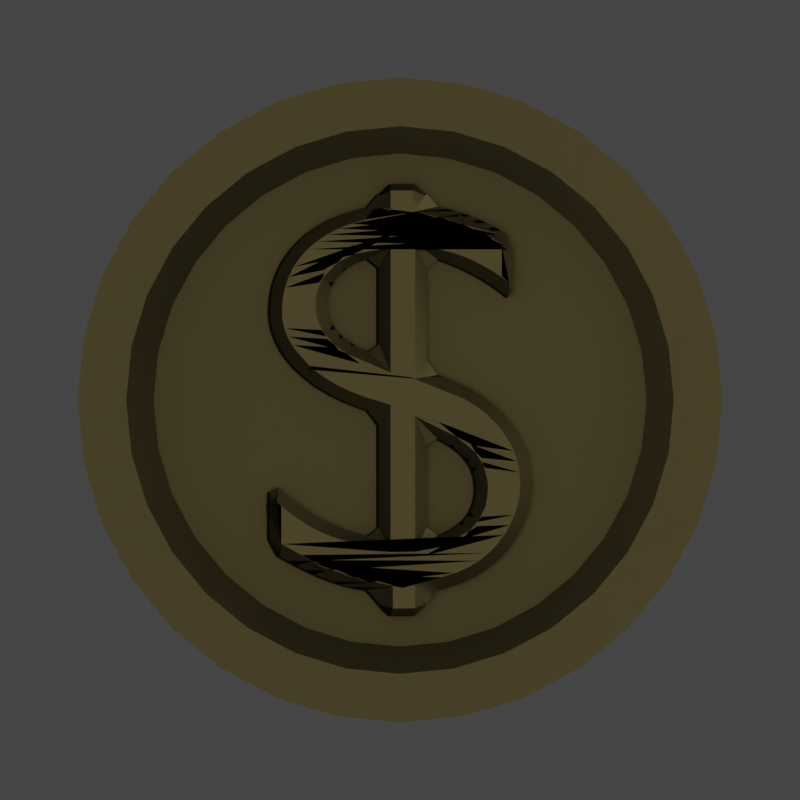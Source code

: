 # Source: coin.blend  (saved by Blender 2.93.20; exported with 4.5.12 LTS)
import bpy
from mathutils import Matrix  # noqa: F401  (used for matrix-valued properties, if any)

bpy.ops.wm.read_factory_settings(use_empty=True)
scene = bpy.context.scene
scene.name = 'Scene'

# ---- collections
col_collection = bpy.data.collections.new('Collection'); scene.collection.children.link(col_collection)

# ---- materials (node trees are filled in below, after node groups)
mat_coin = bpy.data.materials.new('Coin')

# ---- node groups
ng_mk48_shader = bpy.data.node_groups.new('Mk48 Shader', 'ShaderNodeTree')
_s = ng_mk48_shader.interface.new_socket(name='BSDF', in_out='OUTPUT', socket_type='NodeSocketShader')
_s = ng_mk48_shader.interface.new_socket(name='Color', in_out='INPUT', socket_type='NodeSocketColor')
_s.default_value = (0.2529, 0.2529, 0.2529, 1.0)
_s = ng_mk48_shader.interface.new_socket(name='Roughness', in_out='INPUT', socket_type='NodeSocketFloat')
_s.subtype = 'FACTOR'
_s.default_value = 0.5
_s.min_value = 0.0
_s.max_value = 1.0
_s = ng_mk48_shader.interface.new_socket(name='Metallic', in_out='INPUT', socket_type='NodeSocketFloat')
_s.subtype = 'FACTOR'
_s.default_value = 1.0
_s.min_value = 0.0
_s.max_value = 1.0
_N = ng_mk48_shader.nodes; _L = ng_mk48_shader.links
n0 = _N.new('NodeGroupOutput'); n0.name = 'Group Output'; n0.location = (421, 0)
n1 = _N.new('ShaderNodeBsdfPrincipled'); n1.name = 'Principled BSDF'; n1.location = (131, 46)
n1.distribution = 'GGX'
n1.subsurface_method = 'BURLEY'
n1.inputs[3].default_value = 1.45
n1.inputs[27].default_value = (0.0, 0.0, 0.0, 1.0)
n1.inputs[28].default_value = 1.0
n2 = _N.new('ShaderNodeAmbientOcclusion'); n2.name = 'Ambient Occlusion'; n2.location = (-85, 128)
n2.samples = 8
n3 = _N.new('ShaderNodeBevel'); n3.name = 'Bevel'; n3.location = (-265, -248)
n3.inputs[0].default_value = 0.1
n4 = _N.new('NodeGroupInput'); n4.name = 'Mk48 Shader'; n4.location = (-468, -27)
n5 = _N.new('ShaderNodeNewGeometry'); n5.name = 'Geometry'; n5.location = (-875, -245)
n6 = _N.new('ShaderNodeBump'); n6.name = 'Bump'; n6.location = (-470, -299)
n6.inputs[0].default_value = 0.01
n6.inputs[1].default_value = 1.0
n6.inputs[2].default_value = 1.0
n7 = _N.new('ShaderNodeTexNoise'); n7.name = 'Noise Texture'; n7.location = (-671, -234)
n7.inputs[2].default_value = 2.0
_L.new(n1.outputs[0], n0.inputs[0])
_L.new(n2.outputs[0], n1.inputs[0])
_L.new(n4.outputs[0], n2.inputs[0])
_L.new(n4.outputs[1], n1.inputs[2])
_L.new(n4.outputs[2], n1.inputs[1])
_L.new(n3.outputs[0], n2.inputs[2])
_L.new(n5.outputs[0], n7.inputs[0])
_L.new(n7.outputs[0], n6.inputs[3])
_L.new(n6.outputs[0], n3.inputs[1])
_L.new(n3.outputs[0], n1.inputs[5])
n0.is_active_output = True
ng_auto_smooth = bpy.data.node_groups.new('Auto Smooth', 'GeometryNodeTree')
_s = ng_auto_smooth.interface.new_socket(name='Geometry', in_out='OUTPUT', socket_type='NodeSocketGeometry')
_s = ng_auto_smooth.interface.new_socket(name='Geometry', in_out='INPUT', socket_type='NodeSocketGeometry')
_s = ng_auto_smooth.interface.new_socket(name='Angle', in_out='INPUT', socket_type='NodeSocketFloat')
_s.subtype = 'ANGLE'
_s.min_value = 0.0
_s.max_value = 3.142
ng_auto_smooth.is_modifier = True
_N = ng_auto_smooth.nodes; _L = ng_auto_smooth.links
n0 = _N.new('NodeGroupOutput'); n0.name = 'Group Output'; n0.location = (480, -100)
n1 = _N.new('NodeGroupInput'); n1.name = 'Group Input'; n1.location = (-420, -300)
n2 = _N.new('NodeGroupInput'); n2.name = 'Group Input.001'; n2.location = (-60, -100)
n3 = _N.new('GeometryNodeSetShadeSmooth'); n3.name = 'Set Shade Smooth'; n3.location = (120, -100)
n3.domain = 'EDGE'
n4 = _N.new('GeometryNodeSetShadeSmooth'); n4.name = 'Set Shade Smooth.001'; n4.location = (300, -100)
n5 = _N.new('GeometryNodeInputMeshEdgeAngle'); n5.name = 'Edge Angle'; n5.location = (-420, -220)
n6 = _N.new('GeometryNodeInputEdgeSmooth'); n6.name = 'Is Edge Smooth'; n6.location = (-60, -160)
n7 = _N.new('GeometryNodeInputShadeSmooth'); n7.name = 'Is Face Smooth'; n7.location = (-240, -340)
n8 = _N.new('FunctionNodeBooleanMath'); n8.name = 'Boolean Math'; n8.location = (-60, -220)
n9 = _N.new('FunctionNodeCompare'); n9.name = 'Compare'; n9.location = (-240, -180)
n9.operation = 'LESS_EQUAL'
_L.new(n5.outputs[0], n9.inputs[0])
_L.new(n4.outputs[0], n0.inputs[0])
_L.new(n1.outputs[1], n9.inputs[1])
_L.new(n9.outputs[0], n8.inputs[0])
_L.new(n7.outputs[0], n8.inputs[1])
_L.new(n2.outputs[0], n3.inputs[0])
_L.new(n6.outputs[0], n3.inputs[1])
_L.new(n3.outputs[0], n4.inputs[0])
_L.new(n8.outputs[0], n3.inputs[2])
n0.is_active_output = True

# ---- material node trees
mat_coin.use_nodes = True; mat_coin.node_tree.nodes.clear()
_N = mat_coin.node_tree.nodes; _L = mat_coin.node_tree.links
n0 = _N.new('ShaderNodeOutputMaterial'); n0.name = 'Material Output'; n0.location = (300, 300)
n1 = _N.new('ShaderNodeGroup'); n1.name = 'Mk48 Shader'; n1.location = (-18, 321)
n1.label = 'Mk48 Shader'
n1.node_tree = ng_mk48_shader
n1.inputs[0].default_value = (0.1574, 0.1296, 0.05742, 1.0)
n1.inputs[1].default_value = 0.6
n1.inputs[2].default_value = 1.0
_L.new(n1.outputs[0], n0.inputs[0])
n0.is_active_output = True

# ---- world
world_world = bpy.data.worlds.new('World'); scene.world = world_world
world_world.use_sun_shadow = False
world_world.sun_shadow_jitter_overblur = 0.0

# ---- cameras
cam_camera = bpy.data.cameras.new('Camera')
cam_camera.type = 'ORTHO'
cam_camera.clip_end = 100.0
cam_camera.lens = 5000.0
cam_camera.ortho_scale = 0.06

# ---- lights
light_light = bpy.data.lights.new('Light', 'POINT')
light_light.transmission_factor = 0.0
light_light.energy = 1000.0
light_light.shadow_soft_size = 0.1
light_light.shadow_maximum_resolution = 0.006
light_light.use_absolute_resolution = True

# ---- meshes
me_cylinder_010 = bpy.data.meshes.new('Cylinder.010')
me_cylinder_010.from_pydata([(8.635e-07, 0.02213, -0.003999), (8.649e-07, 0.01879, 0.004001), (0.004318, 0.0217, -0.003999), (0.003667, 0.01843, 0.004001), (0.008469, 0.02045, -0.003999), (0.007193, 0.01736, 0.004001), (0.0123, 0.0184, -0.003999), (0.01044, 0.01563, 0.004001), (0.01565, 0.01565, -0.003999), (0.01329, 0.01329, 0.004001), (0.0184, 0.01229, -0.003999), (0.01563, 0.01044, 0.004001), (0.02045, 0.008469, -0.003999), (0.01736, 0.007193, 0.004001), (0.02171, 0.004318, -0.003999), (0.01843, 0.003667, 0.004001), (0.02213, 4.555e-07, -0.003999), (0.01879, 4.556e-07, 0.004001), (0.02171, -0.004317, -0.003999), (0.01843, -0.003666, 0.004001), (0.02045, -0.008468, -0.003999), (0.01736, -0.007192, 0.004001), (0.0184, -0.01229, -0.003999), (0.01563, -0.01044, 0.004001), (0.01565, -0.01565, -0.003999), (0.01329, -0.01329, 0.004001), (0.0123, -0.0184, -0.003999), (0.01044, -0.01563, 0.004001), (0.008469, -0.02044, -0.003999), (0.007193, -0.01736, 0.004001), (0.004318, -0.0217, -0.003999), (0.003667, -0.01843, 0.004001), (8.563e-07, -0.02213, -0.003999), (8.563e-07, -0.01879, 0.004001), (-0.004316, -0.0217, -0.003999), (-0.003666, -0.01843, 0.004001), (-0.008468, -0.02044, -0.003999), (-0.007191, -0.01736, 0.004001), (-0.01229, -0.0184, -0.003999), (-0.01044, -0.01563, 0.004001), (-0.01565, -0.01565, -0.003999), (-0.01329, -0.01329, 0.004001), (-0.0184, -0.01229, -0.003999), (-0.01563, -0.01044, 0.004001), (-0.02044, -0.008468, -0.003999), (-0.01736, -0.007192, 0.004001), (-0.0217, -0.004317, -0.003999), (-0.01843, -0.003666, 0.004001), (-0.02213, 4.752e-07, -0.003999), (-0.01879, 4.752e-07, 0.004001), (-0.0217, 0.004318, -0.003999), (-0.01843, 0.003667, 0.004001), (-0.02044, 0.008469, -0.003999), (-0.01736, 0.007193, 0.004001), (-0.0184, 0.0123, -0.003999), (-0.01563, 0.01044, 0.004001), (-0.01565, 0.01565, -0.003999), (-0.01329, 0.01329, 0.004001), (-0.01229, 0.0184, -0.003999), (-0.01044, 0.01563, 0.004001), (-0.008468, 0.02045, -0.003999), (-0.007191, 0.01736, 0.004001), (-0.004316, 0.0217, -0.003999), (-0.003666, 0.01843, 0.004001), (0.004318, 0.0217, 0.004001), (8.635e-07, 0.02213, 0.004001), (0.008469, 0.02045, 0.004001), (0.0123, 0.0184, 0.004001), (0.01565, 0.01565, 0.004001), (0.0184, 0.01229, 0.004001), (0.02045, 0.008469, 0.004001), (0.02171, 0.004318, 0.004001), (0.02213, 4.555e-07, 0.004001), (0.02171, -0.004317, 0.004001), (0.02045, -0.008468, 0.004001), (0.0184, -0.01229, 0.004001), (0.01565, -0.01565, 0.004001), (0.0123, -0.0184, 0.004001), (0.008469, -0.02044, 0.004001), (0.004318, -0.0217, 0.004001), (8.563e-07, -0.02213, 0.004001), (-0.004316, -0.0217, 0.004001), (-0.008468, -0.02044, 0.004001), (-0.01229, -0.0184, 0.004001), (-0.01565, -0.01565, 0.004001), (-0.0184, -0.01229, 0.004001), (-0.02044, -0.008468, 0.004001), (-0.0217, -0.004317, 0.004001), (-0.02213, 4.752e-07, 0.004001), (-0.0217, 0.004318, 0.004001), (-0.02044, 0.008469, 0.004001), (-0.0184, 0.0123, 0.004001), (-0.01565, 0.01565, 0.004001), (-0.01229, 0.0184, 0.004001), (-0.008468, 0.02045, 0.004001), (-0.004316, 0.0217, 0.004001), (0.003301, 0.01659, 0.001713), (8.648e-07, 0.01692, 0.001713), (0.006474, 0.01563, 0.001713), (0.009398, 0.01406, 0.001713), (0.01196, 0.01196, 0.001713), (0.01406, 0.009398, 0.001713), (0.01563, 0.006473, 0.001713), (0.01659, 0.0033, 0.001713), (0.01692, 4.561e-07, 0.001713), (0.01659, -0.003299, 0.001713), (0.01563, -0.006473, 0.001713), (0.01406, -0.009397, 0.001713), (0.01196, -0.01196, 0.001713), (0.009398, -0.01406, 0.001713), (0.006474, -0.01563, 0.001713), (0.003301, -0.01659, 0.001713), (8.572e-07, -0.01691, 0.001713), (-0.003299, -0.01659, 0.001713), (-0.006472, -0.01563, 0.001713), (-0.009396, -0.01406, 0.001713), (-0.01196, -0.01196, 0.001713), (-0.01406, -0.009397, 0.001713), (-0.01563, -0.006472, 0.001713), (-0.01659, -0.003299, 0.001713), (-0.01691, 4.738e-07, 0.001713), (-0.01659, 0.0033, 0.001713), (-0.01563, 0.006473, 0.001713), (-0.01406, 0.009398, 0.001713), (-0.01196, 0.01196, 0.001713), (-0.009396, 0.01406, 0.001713), (-0.006472, 0.01563, 0.001713), (-0.003299, 0.01659, 0.001713)], [], [(0, 65, 64, 2), (2, 64, 66, 4), (4, 66, 67, 6), (6, 67, 68, 8), (8, 68, 69, 10), (10, 69, 70, 12), (12, 70, 71, 14), (14, 71, 72, 16), (16, 72, 73, 18), (18, 73, 74, 20), (20, 74, 75, 22), (22, 75, 76, 24), (24, 76, 77, 26), (26, 77, 78, 28), (28, 78, 79, 30), (30, 79, 80, 32), (32, 80, 81, 34), (34, 81, 82, 36), (36, 82, 83, 38), (38, 83, 84, 40), (40, 84, 85, 42), (42, 85, 86, 44), (44, 86, 87, 46), (46, 87, 88, 48), (48, 88, 89, 50), (50, 89, 90, 52), (52, 90, 91, 54), (54, 91, 92, 56), (56, 92, 93, 58), (58, 93, 94, 60), (53, 51, 121, 122), (60, 94, 95, 62), (62, 95, 65, 0), (0, 2, 4, 6, 8, 10, 12, 14, 16, 18, 20, 22, 24, 26, 28, 30, 32, 34, 36, 38, 40, 42, 44, 46, 48, 50, 52, 54, 56, 58, 60, 62), (1, 3, 64, 65), (3, 5, 66, 64), (5, 7, 67, 66), (7, 9, 68, 67), (9, 11, 69, 68), (11, 13, 70, 69), (13, 15, 71, 70), (15, 17, 72, 71), (17, 19, 73, 72), (19, 21, 74, 73), (21, 23, 75, 74), (23, 25, 76, 75), (25, 27, 77, 76), (27, 29, 78, 77), (29, 31, 79, 78), (31, 33, 80, 79), (33, 35, 81, 80), (35, 37, 82, 81), (37, 39, 83, 82), (39, 41, 84, 83), (41, 43, 85, 84), (43, 45, 86, 85), (45, 47, 87, 86), (47, 49, 88, 87), (49, 51, 89, 88), (51, 53, 90, 89), (53, 55, 91, 90), (55, 57, 92, 91), (57, 59, 93, 92), (59, 61, 94, 93), (61, 63, 95, 94), (63, 1, 65, 95), (96, 97, 127, 126, 125, 124, 123, 122, 121, 120, 119, 118, 117, 116, 115, 114, 113, 112, 111, 110, 109, 108, 107, 106, 105, 104, 103, 102, 101, 100, 99, 98), (27, 25, 108, 109), (55, 53, 122, 123), (29, 27, 109, 110), (3, 1, 97, 96), (57, 55, 123, 124), (31, 29, 110, 111), (5, 3, 96, 98), (59, 57, 124, 125), (33, 31, 111, 112), (7, 5, 98, 99), (61, 59, 125, 126), (35, 33, 112, 113), (9, 7, 99, 100), (63, 61, 126, 127), (37, 35, 113, 114), (11, 9, 100, 101), (1, 63, 127, 97), (39, 37, 114, 115), (13, 11, 101, 102), (41, 39, 115, 116), (15, 13, 102, 103), (43, 41, 116, 117), (17, 15, 103, 104), (45, 43, 117, 118), (19, 17, 104, 105), (47, 45, 118, 119), (21, 19, 105, 106), (49, 47, 119, 120), (23, 21, 106, 107), (51, 49, 120, 121), (25, 23, 107, 108)])
me_cylinder_010.polygons.foreach_set('use_smooth', [True] * 98)
_uv = me_cylinder_010.uv_layers.new(name='UVMap')
_uv.uv.foreach_set('vector', [1.0, 0.5, 1.0, 1.0, 0.9688, 1.0, 0.9688, 0.5, 0.9688, 0.5, 0.9688, 1.0, 0.9375, 1.0, 0.9375, 0.5, 0.9375, 0.5, 0.9375, 1.0, 0.9062, 1.0, 0.9062, 0.5, 0.9062, 0.5, 0.9062, 1.0, 0.875, 1.0, 0.875, 0.5, 0.875, 0.5, 0.875, 1.0, 0.8438, 1.0, 0.8438, 0.5, 0.8438, 0.5, 0.8438, 1.0, 0.8125, 1.0, 0.8125, 0.5, 0.8125, 0.5, 0.8125, 1.0, 0.7812, 1.0, 0.7812, 0.5, 0.7812, 0.5, 0.7812, 1.0, 0.75, 1.0, 0.75, 0.5, 0.75, 0.5, 0.75, 1.0, 0.7188, 1.0, 0.7188, 0.5, 0.7188, 0.5, 0.7188, 1.0, 0.6875, 1.0, 0.6875, 0.5, 0.6875, 0.5, 0.6875, 1.0, 0.6562, 1.0, 0.6562, 0.5, 0.6562, 0.5, 0.6562, 1.0, 0.625, 1.0, 0.625, 0.5, 0.625, 0.5, 0.625, 1.0, 0.5938, 1.0, 0.5938, 0.5, 0.5938, 0.5, 0.5938, 1.0, 0.5625, 1.0, 0.5625, 0.5, 0.5625, 0.5, 0.5625, 1.0, 0.5312, 1.0, 0.5312, 0.5, 0.5312, 0.5, 0.5312, 1.0, 0.5, 1.0, 0.5, 0.5, 0.5, 0.5, 0.5, 1.0, 0.4688, 1.0, 0.4688, 0.5, 0.4688, 0.5, 0.4688, 1.0, 0.4375, 1.0, 0.4375, 0.5, 0.4375, 0.5, 0.4375, 1.0, 0.4062, 1.0, 0.4062, 0.5, 0.4062, 0.5, 0.4062, 1.0, 0.375, 1.0, 0.375, 0.5, 0.375, 0.5, 0.375, 1.0, 0.3438, 1.0, 0.3438, 0.5, 0.3438, 0.5, 0.3438, 1.0, 0.3125, 1.0, 0.3125, 0.5, 0.3125, 0.5, 0.3125, 1.0, 0.2812, 1.0, 0.2812, 0.5, 0.2812, 0.5, 0.2812, 1.0, 0.25, 1.0, 0.25, 0.5, 0.25, 0.5, 0.25, 1.0, 0.2188, 1.0, 0.2188, 0.5, 0.2188, 0.5, 0.2188, 1.0, 0.1875, 1.0, 0.1875, 0.5, 0.1875, 0.5, 0.1875, 1.0, 0.1562, 1.0, 0.1562, 0.5, 0.1562, 0.5, 0.1562, 1.0, 0.125, 1.0, 0.125, 0.5, 0.125, 0.5, 0.125, 1.0, 0.09375, 1.0, 0.09375, 0.5, 0.09375, 0.5, 0.09375, 1.0, 0.0625, 1.0, 0.0625, 0.5, 0.06169, 0.328, 0.05009, 0.2898, 0.05009, 0.2898, 0.06169, 0.328, 0.0625, 0.5, 0.0625, 1.0, 0.03125, 1.0, 0.03125, 0.5, 0.03125, 0.5, 0.03125, 1.0, 0.0, 1.0, 0.0, 0.5, 0.75, 0.49, 0.7968, 0.4854, 0.8418, 0.4717, 0.8833, 0.4496, 0.9197, 0.4197, 0.9496, 0.3833, 0.9717, 0.3418, 0.9854, 0.2968, 0.99, 0.25, 0.9854, 0.2032, 0.9717, 0.1582, 0.9496, 0.1167, 0.9197, 0.08029, 0.8833, 0.05045, 0.8418, 0.02827, 0.7968, 0.01461, 0.75, 0.01, 0.7032, 0.01461, 0.6582, 0.02827, 0.6167, 0.05045, 0.5803, 0.08029, 0.5504, 0.1167, 0.5283, 0.1582, 0.5146, 0.2032, 0.51, 0.25, 0.5146, 0.2968, 0.5283, 0.3418, 0.5504, 0.3833, 0.5803, 0.4197, 0.6167, 0.4496, 0.6582, 0.4717, 0.7032, 0.4854, 0.25, 0.4538, 0.2898, 0.4499, 0.2968, 0.4854, 0.25, 0.49, 0.2898, 0.4499, 0.328, 0.4383, 0.3418, 0.4717, 0.2968, 0.4854, 0.328, 0.4383, 0.3632, 0.4195, 0.3833, 0.4496, 0.3418, 0.4717, 0.3632, 0.4195, 0.3941, 0.3941, 0.4197, 0.4197, 0.3833, 0.4496, 0.3941, 0.3941, 0.4195, 0.3632, 0.4496, 0.3833, 0.4197, 0.4197, 0.4195, 0.3632, 0.4383, 0.328, 0.4717, 0.3418, 0.4496, 0.3833, 0.4383, 0.328, 0.4499, 0.2898, 0.4854, 0.2968, 0.4717, 0.3418, 0.4499, 0.2898, 0.4538, 0.25, 0.49, 0.25, 0.4854, 0.2968, 0.4538, 0.25, 0.4499, 0.2102, 0.4854, 0.2032, 0.49, 0.25, 0.4499, 0.2102, 0.4383, 0.172, 0.4717, 0.1582, 0.4854, 0.2032, 0.4383, 0.172, 0.4195, 0.1368, 0.4496, 0.1167, 0.4717, 0.1582, 0.4195, 0.1368, 0.3941, 0.1059, 0.4197, 0.08029, 0.4496, 0.1167, 0.3941, 0.1059, 0.3632, 0.08053, 0.3833, 0.05045, 0.4197, 0.08029, 0.3632, 0.08053, 0.328, 0.06169, 0.3418, 0.02827, 0.3833, 0.05045, 0.328, 0.06169, 0.2898, 0.05009, 0.2968, 0.01461, 0.3418, 0.02827, 0.2898, 0.05009, 0.25, 0.04617, 0.25, 0.01, 0.2968, 0.01461, 0.25, 0.04617, 0.2102, 0.05009, 0.2032, 0.01461, 0.25, 0.01, 0.2102, 0.05009, 0.172, 0.06169, 0.1582, 0.02827, 0.2032, 0.01461, 0.172, 0.06169, 0.1368, 0.08053, 0.1167, 0.05045, 0.1582, 0.02827, 0.1368, 0.08053, 0.1059, 0.1059, 0.08029, 0.08029, 0.1167, 0.05045, 0.1059, 0.1059, 0.08053, 0.1368, 0.05045, 0.1167, 0.08029, 0.08029, 0.08053, 0.1368, 0.06169, 0.172, 0.02827, 0.1582, 0.05045, 0.1167, 0.06169, 0.172, 0.05009, 0.2102, 0.01461, 0.2032, 0.02827, 0.1582, 0.05009, 0.2102, 0.04617, 0.25, 0.01, 0.25, 0.01461, 0.2032, 0.04617, 0.25, 0.05009, 0.2898, 0.01461, 0.2968, 0.01, 0.25, 0.05009, 0.2898, 0.06169, 0.328, 0.02827, 0.3418, 0.01461, 0.2968, 0.06169, 0.328, 0.08053, 0.3632, 0.05045, 0.3833, 0.02827, 0.3418, 0.08053, 0.3632, 0.1059, 0.3941, 0.08029, 0.4197, 0.05045, 0.3833, 0.1059, 0.3941, 0.1368, 0.4195, 0.1167, 0.4496, 0.08029, 0.4197, 0.1368, 0.4195, 0.172, 0.4383, 0.1582, 0.4717, 0.1167, 0.4496, 0.172, 0.4383, 0.2102, 0.4499, 0.2032, 0.4854, 0.1582, 0.4717, 0.2102, 0.4499, 0.25, 0.4538, 0.25, 0.49, 0.2032, 0.4854, 0.2898, 0.4499, 0.25, 0.4538, 0.2102, 0.4499, 0.172, 0.4383, 0.1368, 0.4195, 0.1059, 0.3941, 0.08053, 0.3632, 0.06169, 0.328, 0.05009, 0.2898, 0.04617, 0.25, 0.05009, 0.2102, 0.06169, 0.172, 0.08053, 0.1368, 0.1059, 0.1059, 0.1368, 0.08053, 0.172, 0.06169, 0.2102, 0.05009, 0.25, 0.04617, 0.2898, 0.05009, 0.328, 0.06169, 0.3632, 0.08053, 0.3941, 0.1059, 0.4195, 0.1368, 0.4383, 0.172, 0.4499, 0.2102, 0.4538, 0.25, 0.4499, 0.2898, 0.4383, 0.328, 0.4195, 0.3632, 0.3941, 0.3941, 0.3632, 0.4195, 0.328, 0.4383, 0.3632, 0.08053, 0.3941, 0.1059, 0.3941, 0.1059, 0.3632, 0.08053, 0.08053, 0.3632, 0.06169, 0.328, 0.06169, 0.328, 0.08053, 0.3632, 0.328, 0.06169, 0.3632, 0.08053, 0.3632, 0.08053, 0.328, 0.06169, 0.2898, 0.4499, 0.25, 0.4538, 0.25, 0.4538, 0.2898, 0.4499, 0.1059, 0.3941, 0.08053, 0.3632, 0.08053, 0.3632, 0.1059, 0.3941, 0.2898, 0.05009, 0.328, 0.06169, 0.328, 0.06169, 0.2898, 0.05009, 0.328, 0.4383, 0.2898, 0.4499, 0.2898, 0.4499, 0.328, 0.4383, 0.1368, 0.4195, 0.1059, 0.3941, 0.1059, 0.3941, 0.1368, 0.4195, 0.25, 0.04617, 0.2898, 0.05009, 0.2898, 0.05009, 0.25, 0.04617, 0.3632, 0.4195, 0.328, 0.4383, 0.328, 0.4383, 0.3632, 0.4195, 0.172, 0.4383, 0.1368, 0.4195, 0.1368, 0.4195, 0.172, 0.4383, 0.2102, 0.05009, 0.25, 0.04617, 0.25, 0.04617, 0.2102, 0.05009, 0.3941, 0.3941, 0.3632, 0.4195, 0.3632, 0.4195, 0.3941, 0.3941, 0.2102, 0.4499, 0.172, 0.4383, 0.172, 0.4383, 0.2102, 0.4499, 0.172, 0.06169, 0.2102, 0.05009, 0.2102, 0.05009, 0.172, 0.06169, 0.4195, 0.3632, 0.3941, 0.3941, 0.3941, 0.3941, 0.4195, 0.3632, 0.25, 0.4538, 0.2102, 0.4499, 0.2102, 0.4499, 0.25, 0.4538, 0.1368, 0.08053, 0.172, 0.06169, 0.172, 0.06169, 0.1368, 0.08053, 0.4383, 0.328, 0.4195, 0.3632, 0.4195, 0.3632, 0.4383, 0.328, 0.1059, 0.1059, 0.1368, 0.08053, 0.1368, 0.08053, 0.1059, 0.1059, 0.4499, 0.2898, 0.4383, 0.328, 0.4383, 0.328, 0.4499, 0.2898, 0.08053, 0.1368, 0.1059, 0.1059, 0.1059, 0.1059, 0.08053, 0.1368, 0.4538, 0.25, 0.4499, 0.2898, 0.4499, 0.2898, 0.4538, 0.25, 0.06169, 0.172, 0.08053, 0.1368, 0.08053, 0.1368, 0.06169, 0.172, 0.4499, 0.2102, 0.4538, 0.25, 0.4538, 0.25, 0.4499, 0.2102, 0.05009, 0.2102, 0.06169, 0.172, 0.06169, 0.172, 0.05009, 0.2102, 0.4383, 0.172, 0.4499, 0.2102, 0.4499, 0.2102, 0.4383, 0.172, 0.04617, 0.25, 0.05009, 0.2102, 0.05009, 0.2102, 0.04617, 0.25, 0.4195, 0.1368, 0.4383, 0.172, 0.4383, 0.172, 0.4195, 0.1368, 0.05009, 0.2898, 0.04617, 0.25, 0.04617, 0.25, 0.05009, 0.2898, 0.3941, 0.1059, 0.4195, 0.1368, 0.4195, 0.1368, 0.3941, 0.1059])
me_cylinder_010.materials.append(mat_coin)
me_cylinder_010.use_remesh_fix_poles = True
me_cylinder_010.use_remesh_preserve_attributes = False
me_cylinder_010.use_mirror_vertex_groups = False
me_cylinder_010.update()
me_text = bpy.data.meshes.new('Text')
me_text.from_pydata([(0.1949, 0.2694, 0.0), (0.185, 0.277, 0.0), (0.1741, 0.2843, 0.0), (0.1623, 0.2912, 0.0), (0.1498, 0.2976, 0.0), (0.1368, 0.3036, 0.0), (0.1234, 0.309, 0.0), (0.1098, 0.3139, 0.0), (0.09628, 0.3182, 0.0), (0.08293, 0.3219, 0.0), (0.06996, 0.3248, 0.0), (0.05755, 0.327, 0.0), (0.04587, 0.3284, 0.0), (0.04587, 0.3644, 0.0), (-0.03613, 0.3644, 0.0), (-0.03613, 0.3284, 0.0), (-0.06418, 0.3231, 0.0), (-0.09026, 0.3157, 0.0), (-0.1143, 0.3063, 0.0), (-0.1362, 0.295, 0.0), (-0.1558, 0.2818, 0.0), (-0.1731, 0.2669, 0.0), (-0.188, 0.2504, 0.0), (-0.2004, 0.2322, 0.0), (-0.2102, 0.2125, 0.0), (-0.2173, 0.1915, 0.0), (-0.2217, 0.1691, 0.0), (-0.2231, 0.1454, 0.0), (-0.2219, 0.1286, 0.0), (-0.2182, 0.1116, 0.0), (-0.2119, 0.09459, 0.0), (-0.2031, 0.07783, 0.0), (-0.1917, 0.06143, 0.0), (-0.1776, 0.04555, 0.0), (-0.1609, 0.03036, 0.0), (-0.1415, 0.01601, 0.0), (-0.1193, 0.002688, 0.0), (-0.09443, -0.009462, 0.0), (-0.0667, -0.02027, 0.0), (-0.03613, -0.02958, 0.0), (-0.03613, -0.2456, 0.0), (-0.05667, -0.2405, 0.0), (-0.07547, -0.2351, 0.0), (-0.09279, -0.2294, 0.0), (-0.1089, -0.2232, 0.0), (-0.124, -0.2164, 0.0), (-0.1384, -0.209, 0.0), (-0.1523, -0.2007, 0.0), (-0.1661, -0.1917, 0.0), (-0.1798, -0.1816, 0.0), (-0.194, -0.1705, 0.0), (-0.2086, -0.1582, 0.0), (-0.2241, -0.1446, 0.0), (-0.2241, -0.2656, 0.0), (-0.2087, -0.2744, 0.0), (-0.1933, -0.283, 0.0), (-0.178, -0.2911, 0.0), (-0.1627, -0.2988, 0.0), (-0.1474, -0.306, 0.0), (-0.132, -0.3126, 0.0), (-0.1165, -0.3185, 0.0), (-0.1009, -0.3237, 0.0), (-0.08505, -0.328, 0.0), (-0.06901, -0.3315, 0.0), (-0.05272, -0.334, 0.0), (-0.03613, -0.3356, 0.0), (-0.03613, -0.3769, 0.0), (0.04587, -0.3769, 0.0), (0.04587, -0.3356, 0.0), (0.07527, -0.3307, 0.0), (0.102, -0.3228, 0.0), (0.126, -0.3122, 0.0), (0.1475, -0.2992, 0.0), (0.1663, -0.2842, 0.0), (0.1825, -0.2675, 0.0), (0.1962, -0.2494, 0.0), (0.2073, -0.2303, 0.0), (0.2159, -0.2106, 0.0), (0.222, -0.1905, 0.0), (0.2257, -0.1704, 0.0), (0.2269, -0.1506, 0.0), (0.2255, -0.1285, 0.0), (0.2214, -0.1072, 0.0), (0.2146, -0.08681, 0.0), (0.2053, -0.06743, 0.0), (0.1934, -0.04912, 0.0), (0.1791, -0.03195, 0.0), (0.1624, -0.01602, 0.0), (0.1435, -0.001393, 0.0), (0.1222, 0.01184, 0.0), (0.09886, 0.02361, 0.0), (0.07338, 0.03383, 0.0), (0.04587, 0.04242, 0.0), (0.04587, 0.2404, 0.0), (0.05906, 0.237, 0.0), (0.07253, 0.2328, 0.0), (0.08617, 0.2279, 0.0), (0.09983, 0.2224, 0.0), (0.1134, 0.2162, 0.0), (0.1267, 0.2095, 0.0), (0.1397, 0.2024, 0.0), (0.1522, 0.1948, 0.0), (0.1641, 0.1868, 0.0), (0.1753, 0.1786, 0.0), (0.1856, 0.1701, 0.0), (0.1949, 0.1614, 0.0), (-0.03613, 0.06942, 0.0), (-0.05091, 0.07484, 0.0), (-0.06425, 0.0806, 0.0), (-0.07619, 0.0867, 0.0), (-0.08676, 0.09316, 0.0), (-0.09598, 0.09998, 0.0), (-0.1039, 0.1072, 0.0), (-0.1105, 0.1147, 0.0), (-0.1158, 0.1227, 0.0), (-0.1199, 0.131, 0.0), (-0.1228, 0.1397, 0.0), (-0.1246, 0.1489, 0.0), (-0.1251, 0.1584, 0.0), (-0.1244, 0.1685, 0.0), (-0.1221, 0.1782, 0.0), (-0.1185, 0.1875, 0.0), (-0.1136, 0.1963, 0.0), (-0.1075, 0.2046, 0.0), (-0.1001, 0.2122, 0.0), (-0.09173, 0.2191, 0.0), (-0.08232, 0.2252, 0.0), (-0.07197, 0.2304, 0.0), (-0.06078, 0.2348, 0.0), (-0.04881, 0.2381, 0.0), (-0.03613, 0.2404, 0.0), (0.04587, -0.06458, 0.0), (0.06057, -0.0709, 0.0), (0.07369, -0.07737, 0.0), (0.08531, -0.08405, 0.0), (0.09546, -0.09095, 0.0), (0.1042, -0.09811, 0.0), (0.1116, -0.1056, 0.0), (0.1177, -0.1134, 0.0), (0.1226, -0.1215, 0.0), (0.1263, -0.1301, 0.0), (0.1289, -0.1391, 0.0), (0.1304, -0.1486, 0.0), (0.1309, -0.1586, 0.0), (0.1303, -0.1695, 0.0), (0.1285, -0.1797, 0.0), (0.1255, -0.1892, 0.0), (0.1213, -0.198, 0.0), (0.1159, -0.2061, 0.0), (0.1094, -0.2136, 0.0), (0.1017, -0.2204, 0.0), (0.0928, -0.2265, 0.0), (0.08278, -0.232, 0.0), (0.07161, -0.2368, 0.0), (0.05931, -0.241, 0.0), (0.04587, -0.2446, 0.0)], [], [(15, 13, 14), (15, 12, 13), (16, 12, 15), (16, 11, 12), (16, 10, 11), (16, 9, 10), (17, 9, 16), (17, 8, 9), (17, 7, 8), (18, 7, 17), (18, 6, 7), (18, 5, 6), (19, 5, 18), (19, 4, 5), (19, 3, 4), (20, 3, 19), (20, 2, 3), (20, 1, 2), (21, 1, 20), (21, 0, 1), (21, 93, 0), (93, 94, 0), (94, 95, 0), (95, 96, 0), (96, 97, 0), (97, 98, 0), (98, 99, 0), (99, 100, 0), (100, 101, 0), (101, 102, 0), (102, 103, 0), (103, 104, 0), (104, 105, 0), (22, 93, 21), (23, 130, 22), (130, 93, 22), (23, 129, 130), (106, 93, 130), (106, 92, 93), (23, 128, 129), (23, 127, 128), (24, 127, 23), (24, 126, 127), (24, 125, 126), (24, 124, 125), (25, 124, 24), (25, 123, 124), (25, 122, 123), (25, 121, 122), (26, 121, 25), (26, 120, 121), (26, 119, 120), (27, 119, 26), (27, 118, 119), (27, 117, 118), (27, 116, 117), (28, 116, 27), (28, 115, 116), (28, 114, 115), (29, 114, 28), (29, 113, 114), (29, 112, 113), (30, 112, 29), (30, 111, 112), (30, 110, 111), (31, 110, 30), (31, 109, 110), (31, 108, 109), (31, 107, 108), (32, 107, 31), (32, 106, 107), (32, 92, 106), (33, 92, 32), (34, 92, 33), (34, 91, 92), (34, 90, 91), (35, 90, 34), (35, 89, 90), (36, 89, 35), (36, 88, 89), (37, 88, 36), (37, 87, 88), (38, 87, 37), (38, 86, 87), (39, 86, 38), (40, 131, 39), (131, 86, 39), (131, 85, 86), (131, 84, 85), (40, 155, 131), (132, 84, 131), (132, 83, 84), (133, 83, 132), (134, 83, 133), (135, 83, 134), (135, 82, 83), (136, 82, 135), (137, 82, 136), (138, 82, 137), (138, 81, 82), (139, 81, 138), (140, 81, 139), (140, 80, 81), (141, 80, 140), (142, 80, 141), (53, 51, 52), (143, 80, 142), (143, 79, 80), (53, 50, 51), (144, 79, 143), (145, 79, 144), (145, 78, 79), (53, 49, 50), (146, 78, 145), (53, 48, 49), (147, 78, 146), (147, 77, 78), (53, 47, 48), (148, 77, 147), (53, 46, 47), (149, 77, 148), (53, 45, 46), (149, 76, 77), (150, 76, 149), (53, 44, 45), (151, 76, 150), (53, 43, 44), (152, 76, 151), (53, 42, 43), (152, 75, 76), (153, 75, 152), (53, 41, 42), (154, 75, 153), (53, 40, 41), (155, 75, 154), (40, 75, 155), (53, 75, 40), (53, 74, 75), (54, 74, 53), (54, 73, 74), (55, 73, 54), (56, 73, 55), (56, 72, 73), (57, 72, 56), (58, 72, 57), (58, 71, 72), (59, 71, 58), (59, 70, 71), (60, 70, 59), (61, 70, 60), (61, 69, 70), (62, 69, 61), (63, 69, 62), (63, 68, 69), (64, 68, 63), (65, 68, 64), (66, 68, 65), (66, 67, 68)])
me_text.polygons.foreach_set('use_smooth', [True] * 158)
_uv = me_text.uv_layers.new(name='UVMap')
_uv.uv.foreach_set('vector', [0.09677, 0.0, 0.08387, 0.0, 0.09032, 0.0, 0.09677, 0.0, 0.07742, 0.0, 0.08387, 0.0, 0.1032, 0.0, 0.07742, 0.0, 0.09677, 0.0, 0.1032, 0.0, 0.07097, 0.0, 0.07742, 0.0, 0.1032, 0.0, 0.06452, 0.0, 0.07097, 0.0, 0.1032, 0.0, 0.05806, 0.0, 0.06452, 0.0, 0.1097, 0.0, 0.05806, 0.0, 0.1032, 0.0, 0.1097, 0.0, 0.05161, 0.0, 0.05806, 0.0, 0.1097, 0.0, 0.04516, 0.0, 0.05161, 0.0, 0.1161, 0.0, 0.04516, 0.0, 0.1097, 0.0, 0.1161, 0.0, 0.03871, 0.0, 0.04516, 0.0, 0.1161, 0.0, 0.03226, 0.0, 0.03871, 0.0, 0.1226, 0.0, 0.03226, 0.0, 0.1161, 0.0, 0.1226, 0.0, 0.02581, 0.0, 0.03226, 0.0, 0.1226, 0.0, 0.01935, 0.0, 0.02581, 0.0, 0.129, 0.0, 0.01935, 0.0, 0.1226, 0.0, 0.129, 0.0, 0.0129, 0.0, 0.01935, 0.0, 0.129, 0.0, 0.006452, 0.0, 0.0129, 0.0, 0.1355, 0.0, 0.006452, 0.0, 0.129, 0.0, 0.1355, 0.0, 0.0, 0.0, 0.006452, 0.0, 0.1355, 0.0, 0.6, 0.0, 0.0, 0.0, 0.6, 0.0, 0.6065, 0.0, 0.0, 0.0, 0.6065, 0.0, 0.6129, 0.0, 0.0, 0.0, 0.6129, 0.0, 0.6194, 0.0, 0.0, 0.0, 0.6194, 0.0, 0.6258, 0.0, 0.0, 0.0, 0.6258, 0.0, 0.6323, 0.0, 0.0, 0.0, 0.6323, 0.0, 0.6387, 0.0, 0.0, 0.0, 0.6387, 0.0, 0.6452, 0.0, 0.0, 0.0, 0.6452, 0.0, 0.6516, 0.0, 0.0, 0.0, 0.6516, 0.0, 0.6581, 0.0, 0.0, 0.0, 0.6581, 0.0, 0.6645, 0.0, 0.0, 0.0, 0.6645, 0.0, 0.671, 0.0, 0.0, 0.0, 0.671, 0.0, 0.6774, 0.0, 0.0, 0.0, 0.1419, 0.0, 0.6, 0.0, 0.1355, 0.0, 0.1484, 0.0, 0.8387, 0.0, 0.1419, 0.0, 0.8387, 0.0, 0.6, 0.0, 0.1419, 0.0, 0.1484, 0.0, 0.8323, 0.0, 0.8387, 0.0, 0.6839, 0.0, 0.6, 0.0, 0.8387, 0.0, 0.6839, 0.0, 0.5935, 0.0, 0.6, 0.0, 0.1484, 0.0, 0.8258, 0.0, 0.8323, 0.0, 0.1484, 0.0, 0.8194, 0.0, 0.8258, 0.0, 0.1548, 0.0, 0.8194, 0.0, 0.1484, 0.0, 0.1548, 0.0, 0.8129, 0.0, 0.8194, 0.0, 0.1548, 0.0, 0.8065, 0.0, 0.8129, 0.0, 0.1548, 0.0, 0.8, 0.0, 0.8065, 0.0, 0.1613, 0.0, 0.8, 0.0, 0.1548, 0.0, 0.1613, 0.0, 0.7935, 0.0, 0.8, 0.0, 0.1613, 0.0, 0.7871, 0.0, 0.7935, 0.0, 0.1613, 0.0, 0.7806, 0.0, 0.7871, 0.0, 0.1677, 0.0, 0.7806, 0.0, 0.1613, 0.0, 0.1677, 0.0, 0.7742, 0.0, 0.7806, 0.0, 0.1677, 0.0, 0.7677, 0.0, 0.7742, 0.0, 0.1742, 0.0, 0.7677, 0.0, 0.1677, 0.0, 0.1742, 0.0, 0.7613, 0.0, 0.7677, 0.0, 0.1742, 0.0, 0.7548, 0.0, 0.7613, 0.0, 0.1742, 0.0, 0.7484, 0.0, 0.7548, 0.0, 0.1806, 0.0, 0.7484, 0.0, 0.1742, 0.0, 0.1806, 0.0, 0.7419, 0.0, 0.7484, 0.0, 0.1806, 0.0, 0.7355, 0.0, 0.7419, 0.0, 0.1871, 0.0, 0.7355, 0.0, 0.1806, 0.0, 0.1871, 0.0, 0.729, 0.0, 0.7355, 0.0, 0.1871, 0.0, 0.7226, 0.0, 0.729, 0.0, 0.1935, 0.0, 0.7226, 0.0, 0.1871, 0.0, 0.1935, 0.0, 0.7161, 0.0, 0.7226, 0.0, 0.1935, 0.0, 0.7097, 0.0, 0.7161, 0.0, 0.2, 0.0, 0.7097, 0.0, 0.1935, 0.0, 0.2, 0.0, 0.7032, 0.0, 0.7097, 0.0, 0.2, 0.0, 0.6968, 0.0, 0.7032, 0.0, 0.2, 0.0, 0.6903, 0.0, 0.6968, 0.0, 0.2065, 0.0, 0.6903, 0.0, 0.2, 0.0, 0.2065, 0.0, 0.6839, 0.0, 0.6903, 0.0, 0.2065, 0.0, 0.5935, 0.0, 0.6839, 0.0, 0.2129, 0.0, 0.5935, 0.0, 0.2065, 0.0, 0.2194, 0.0, 0.5935, 0.0, 0.2129, 0.0, 0.2194, 0.0, 0.5871, 0.0, 0.5935, 0.0, 0.2194, 0.0, 0.5806, 0.0, 0.5871, 0.0, 0.2258, 0.0, 0.5806, 0.0, 0.2194, 0.0, 0.2258, 0.0, 0.5742, 0.0, 0.5806, 0.0, 0.2323, 0.0, 0.5742, 0.0, 0.2258, 0.0, 0.2323, 0.0, 0.5677, 0.0, 0.5742, 0.0, 0.2387, 0.0, 0.5677, 0.0, 0.2323, 0.0, 0.2387, 0.0, 0.5613, 0.0, 0.5677, 0.0, 0.2452, 0.0, 0.5613, 0.0, 0.2387, 0.0, 0.2452, 0.0, 0.5548, 0.0, 0.5613, 0.0, 0.2516, 0.0, 0.5548, 0.0, 0.2452, 0.0, 0.2581, 0.0, 0.8452, 0.0, 0.2516, 0.0, 0.8452, 0.0, 0.5548, 0.0, 0.2516, 0.0, 0.8452, 0.0, 0.5484, 0.0, 0.5548, 0.0, 0.8452, 0.0, 0.5419, 0.0, 0.5484, 0.0, 0.2581, 0.0, 1.0, 0.0, 0.8452, 0.0, 0.8516, 0.0, 0.5419, 0.0, 0.8452, 0.0, 0.8516, 0.0, 0.5355, 0.0, 0.5419, 0.0, 0.8581, 0.0, 0.5355, 0.0, 0.8516, 0.0, 0.8645, 0.0, 0.5355, 0.0, 0.8581, 0.0, 0.871, 0.0, 0.5355, 0.0, 0.8645, 0.0, 0.871, 0.0, 0.529, 0.0, 0.5355, 0.0, 0.8774, 0.0, 0.529, 0.0, 0.871, 0.0, 0.8839, 0.0, 0.529, 0.0, 0.8774, 0.0, 0.8903, 0.0, 0.529, 0.0, 0.8839, 0.0, 0.8903, 0.0, 0.5226, 0.0, 0.529, 0.0, 0.8968, 0.0, 0.5226, 0.0, 0.8903, 0.0, 0.9032, 0.0, 0.5226, 0.0, 0.8968, 0.0, 0.9032, 0.0, 0.5161, 0.0, 0.5226, 0.0, 0.9097, 0.0, 0.5161, 0.0, 0.9032, 0.0, 0.9161, 0.0, 0.5161, 0.0, 0.9097, 0.0, 0.3419, 0.0, 0.329, 0.0, 0.3355, 0.0, 0.9226, 0.0, 0.5161, 0.0, 0.9161, 0.0, 0.9226, 0.0, 0.5097, 0.0, 0.5161, 0.0, 0.3419, 0.0, 0.3226, 0.0, 0.329, 0.0, 0.929, 0.0, 0.5097, 0.0, 0.9226, 0.0, 0.9355, 0.0, 0.5097, 0.0, 0.929, 0.0, 0.9355, 0.0, 0.5032, 0.0, 0.5097, 0.0, 0.3419, 0.0, 0.3161, 0.0, 0.3226, 0.0, 0.9419, 0.0, 0.5032, 0.0, 0.9355, 0.0, 0.3419, 0.0, 0.3097, 0.0, 0.3161, 0.0, 0.9484, 0.0, 0.5032, 0.0, 0.9419, 0.0, 0.9484, 0.0, 0.4968, 0.0, 0.5032, 0.0, 0.3419, 0.0, 0.3032, 0.0, 0.3097, 0.0, 0.9548, 0.0, 0.4968, 0.0, 0.9484, 0.0, 0.3419, 0.0, 0.2968, 0.0, 0.3032, 0.0, 0.9613, 0.0, 0.4968, 0.0, 0.9548, 0.0, 0.3419, 0.0, 0.2903, 0.0, 0.2968, 0.0, 0.9613, 0.0, 0.4903, 0.0, 0.4968, 0.0, 0.9677, 0.0, 0.4903, 0.0, 0.9613, 0.0, 0.3419, 0.0, 0.2839, 0.0, 0.2903, 0.0, 0.9742, 0.0, 0.4903, 0.0, 0.9677, 0.0, 0.3419, 0.0, 0.2774, 0.0, 0.2839, 0.0, 0.9806, 0.0, 0.4903, 0.0, 0.9742, 0.0, 0.3419, 0.0, 0.271, 0.0, 0.2774, 0.0, 0.9806, 0.0, 0.4839, 0.0, 0.4903, 0.0, 0.9871, 0.0, 0.4839, 0.0, 0.9806, 0.0, 0.3419, 0.0, 0.2645, 0.0, 0.271, 0.0, 0.9935, 0.0, 0.4839, 0.0, 0.9871, 0.0, 0.3419, 0.0, 0.2581, 0.0, 0.2645, 0.0, 1.0, 0.0, 0.4839, 0.0, 0.9935, 0.0, 0.2581, 0.0, 0.4839, 0.0, 1.0, 0.0, 0.3419, 0.0, 0.4839, 0.0, 0.2581, 0.0, 0.3419, 0.0, 0.4774, 0.0, 0.4839, 0.0, 0.3484, 0.0, 0.4774, 0.0, 0.3419, 0.0, 0.3484, 0.0, 0.471, 0.0, 0.4774, 0.0, 0.3548, 0.0, 0.471, 0.0, 0.3484, 0.0, 0.3613, 0.0, 0.471, 0.0, 0.3548, 0.0, 0.3613, 0.0, 0.4645, 0.0, 0.471, 0.0, 0.3677, 0.0, 0.4645, 0.0, 0.3613, 0.0, 0.3742, 0.0, 0.4645, 0.0, 0.3677, 0.0, 0.3742, 0.0, 0.4581, 0.0, 0.4645, 0.0, 0.3806, 0.0, 0.4581, 0.0, 0.3742, 0.0, 0.3806, 0.0, 0.4516, 0.0, 0.4581, 0.0, 0.3871, 0.0, 0.4516, 0.0, 0.3806, 0.0, 0.3935, 0.0, 0.4516, 0.0, 0.3871, 0.0, 0.3935, 0.0, 0.4452, 0.0, 0.4516, 0.0, 0.4, 0.0, 0.4452, 0.0, 0.3935, 0.0, 0.4065, 0.0, 0.4452, 0.0, 0.4, 0.0, 0.4065, 0.0, 0.4387, 0.0, 0.4452, 0.0, 0.4129, 0.0, 0.4387, 0.0, 0.4065, 0.0, 0.4194, 0.0, 0.4387, 0.0, 0.4129, 0.0, 0.4258, 0.0, 0.4387, 0.0, 0.4194, 0.0, 0.4258, 0.0, 0.4323, 0.0, 0.4387, 0.0])
me_text.materials.append(mat_coin)
me_text.use_remesh_fix_poles = True
me_text.use_remesh_preserve_attributes = False
me_text.use_mirror_vertex_groups = False
me_text.update()

# ---- objects
ob_light = bpy.data.objects.new('Light', light_light)
ob_camera = bpy.data.objects.new('Camera', cam_camera)
ob_cylinder_002 = bpy.data.objects.new('Cylinder.002', me_cylinder_010)
ob_text = bpy.data.objects.new('Text', me_text)
ob_lighting = bpy.data.objects.new('Lighting', None)

# ---- transforms, parenting, visibility, modifiers, constraints
ob_light.location = (4.076, 1.005, 5.904)
ob_light.rotation_euler = (0.6503, 0.05522, 1.866)
ob_light.lock_rotations_4d = False
ob_light.empty_display_type = 'ARROWS'
ob_light.color = (0.0, 0.0, 0.0, 0.0)
ob_light.lineart.crease_threshold = 0.0
ob_camera.location = (0.0, 0.0, 2.0)
ob_camera.lock_rotations_4d = False
ob_camera.empty_display_type = 'ARROWS'
ob_camera.color = (0.0, 0.0, 0.0, 0.0)
ob_camera.display_type = 'WIRE'
ob_camera.lineart.crease_threshold = 0.0
ob_cylinder_002.location = (0.0, 0.0, 0.0)
ob_cylinder_002.scale = (1.093, 1.093, 1.093)
ob_cylinder_002.lineart.crease_threshold = 0.0
_m = ob_cylinder_002.modifiers.new('Auto Smooth', 'NODES')
_m.node_group = ng_auto_smooth
_gi = [s.identifier for s in ng_auto_smooth.interface.items_tree if s.item_type == 'SOCKET' and s.in_out == 'INPUT']
_m[_gi[1]] = 0.5236  # Angle
ob_text.location = (0.0, 0.0002815, 0.003061)
ob_text.scale = (0.04363, 0.04363, 0.04363)
ob_text.lineart.crease_threshold = 0.0
_m = ob_text.modifiers.new('Solidify', 'SOLIDIFY')
_m.thickness = 0.06
_m = ob_text.modifiers.new('Bevel', 'BEVEL')
_m.width = 0.02
_m.width_pct = 0.02
_m.use_clamp_overlap = False
_m = ob_text.modifiers.new('Auto Smooth', 'NODES')
_m.node_group = ng_auto_smooth
_gi = [s.identifier for s in ng_auto_smooth.interface.items_tree if s.item_type == 'SOCKET' and s.in_out == 'INPUT']
_m[_gi[1]] = 0.5236  # Angle
ob_lighting.location = (0.0, 0.0, 0.0)

# ---- collection membership
col_collection.objects.link(ob_light)
col_collection.objects.link(ob_camera)
col_collection.objects.link(ob_cylinder_002)
col_collection.objects.link(ob_text)
col_collection.objects.link(ob_lighting)

# ---- scene / render settings (as saved in the file)
scene.camera = ob_camera
scene.frame_start = 1; scene.frame_end = 250; scene.frame_set(1)
scene.render.engine = 'CYCLES'
scene.render.resolution_x = 64
scene.render.resolution_y = 64
scene.render.film_transparent = True
scene.cycles.samples = 128
scene.cycles.sampling_pattern = 'TABULATED_SOBOL'
scene.cycles.use_adaptive_sampling = False
scene.cycles.use_light_tree = False
scene.view_settings.look = 'Very High Contrast'
scene.view_settings.view_transform = 'Filmic'
bpy.context.view_layer.update()
